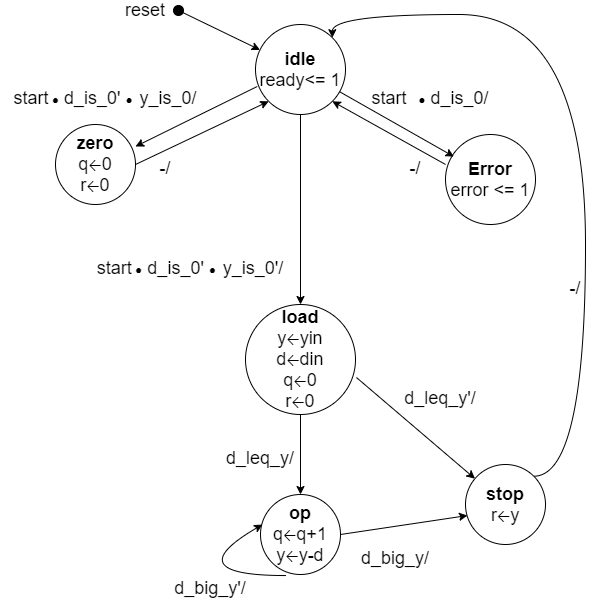

The diagram above was exported from draw.io. Its source (the exported page's mxGraphModel, read from the mxfile embedded in the PNG):
<mxGraphModel dx="1182" dy="693" grid="1" gridSize="10" guides="1" tooltips="1" connect="1" arrows="1" fold="1" page="1" pageScale="1" pageWidth="850" pageHeight="1100" math="0" shadow="0">
  <root>
    <mxCell id="0" />
    <mxCell id="1" parent="0" />
    <mxCell id="GSCn5HJjlr0dk3bEBe28-17" value="" style="edgeStyle=orthogonalEdgeStyle;rounded=0;orthogonalLoop=1;jettySize=auto;html=1;entryX=0.5;entryY=0;entryDx=0;entryDy=0;" parent="1" source="GSCn5HJjlr0dk3bEBe28-1" target="GSCn5HJjlr0dk3bEBe28-4" edge="1">
      <mxGeometry relative="1" as="geometry">
        <mxPoint x="515" y="290" as="targetPoint" />
      </mxGeometry>
    </mxCell>
    <mxCell id="GSCn5HJjlr0dk3bEBe28-1" value="&lt;font style=&quot;font-size: 18px&quot;&gt;&lt;b&gt;idle&lt;/b&gt;&lt;br&gt;ready&amp;lt;= 1&lt;br&gt;&lt;/font&gt;" style="ellipse;whiteSpace=wrap;html=1;aspect=fixed;" parent="1" vertex="1">
      <mxGeometry x="470" y="120" width="90" height="90" as="geometry" />
    </mxCell>
    <mxCell id="GSCn5HJjlr0dk3bEBe28-2" value="&lt;font style=&quot;font-size: 18px&quot;&gt;&lt;b&gt;zero&lt;/b&gt;&lt;br&gt;q&lt;span style=&quot;font-family: &amp;#34;calibri&amp;#34; , sans-serif ; font-size: 14.6667px&quot;&gt;←&lt;/span&gt;0&lt;br&gt;r&lt;span style=&quot;font-family: &amp;#34;calibri&amp;#34; , sans-serif ; font-size: 14.6667px&quot;&gt;←&lt;/span&gt;0&lt;br&gt;&lt;/font&gt;" style="ellipse;whiteSpace=wrap;html=1;aspect=fixed;" parent="1" vertex="1">
      <mxGeometry x="270" y="220" width="80" height="80" as="geometry" />
    </mxCell>
    <mxCell id="GSCn5HJjlr0dk3bEBe28-3" value="&lt;font style=&quot;font-size: 18px&quot;&gt;&lt;b&gt;Error&lt;/b&gt;&lt;br&gt;error &amp;lt;= 1&lt;br&gt;&lt;/font&gt;" style="ellipse;whiteSpace=wrap;html=1;aspect=fixed;" parent="1" vertex="1">
      <mxGeometry x="660" y="230" width="90" height="90" as="geometry" />
    </mxCell>
    <mxCell id="GSCn5HJjlr0dk3bEBe28-22" value="" style="edgeStyle=orthogonalEdgeStyle;rounded=0;orthogonalLoop=1;jettySize=auto;html=1;" parent="1" source="GSCn5HJjlr0dk3bEBe28-4" edge="1">
      <mxGeometry relative="1" as="geometry">
        <mxPoint x="515" y="590" as="targetPoint" />
      </mxGeometry>
    </mxCell>
    <mxCell id="GSCn5HJjlr0dk3bEBe28-4" value="&lt;font style=&quot;font-size: 18px&quot;&gt;&lt;b&gt;load&lt;/b&gt;&lt;br&gt;y&lt;span style=&quot;font-family: &amp;#34;calibri&amp;#34; , sans-serif ; font-size: 14.6667px&quot;&gt;←&lt;/span&gt;yin&lt;br&gt;d&lt;span style=&quot;font-family: &amp;#34;calibri&amp;#34; , sans-serif ; font-size: 14.6667px&quot;&gt;←&lt;/span&gt;din&lt;br&gt;q&lt;span style=&quot;font-size: 11.0pt ; line-height: 107% ; font-family: &amp;#34;calibri&amp;#34; , sans-serif&quot;&gt;←&lt;/span&gt;0&lt;br&gt;r&lt;span style=&quot;font-family: &amp;#34;calibri&amp;#34; , sans-serif ; font-size: 14.6667px&quot;&gt;←&lt;/span&gt;0&lt;br&gt;&lt;/font&gt;" style="ellipse;whiteSpace=wrap;html=1;aspect=fixed;" parent="1" vertex="1">
      <mxGeometry x="460" y="400" width="110" height="110" as="geometry" />
    </mxCell>
    <mxCell id="GSCn5HJjlr0dk3bEBe28-5" value="&lt;font style=&quot;font-size: 18px&quot;&gt;&lt;b&gt;op&lt;/b&gt;&lt;br&gt;q&lt;span style=&quot;font-size: 11.0pt ; line-height: 107% ; font-family: &amp;#34;calibri&amp;#34; , sans-serif&quot;&gt;←&lt;/span&gt;q+1&lt;br&gt;y&lt;span style=&quot;font-size: 11.0pt ; line-height: 107% ; font-family: &amp;#34;calibri&amp;#34; , sans-serif&quot;&gt;←&lt;/span&gt;y-d&lt;br&gt;&lt;/font&gt;" style="ellipse;whiteSpace=wrap;html=1;aspect=fixed;" parent="1" vertex="1">
      <mxGeometry x="475" y="590" width="80" height="80" as="geometry" />
    </mxCell>
    <mxCell id="GSCn5HJjlr0dk3bEBe28-6" value="&lt;font style=&quot;font-size: 18px&quot;&gt;&lt;b&gt;stop&lt;/b&gt;&lt;br&gt;r&lt;span style=&quot;font-family: &amp;#34;calibri&amp;#34; , sans-serif ; font-size: 14.6667px&quot;&gt;←&lt;/span&gt;y&lt;br&gt;&lt;/font&gt;" style="ellipse;whiteSpace=wrap;html=1;aspect=fixed;" parent="1" vertex="1">
      <mxGeometry x="680" y="560" width="80" height="80" as="geometry" />
    </mxCell>
    <mxCell id="GSCn5HJjlr0dk3bEBe28-7" value="" style="endArrow=classic;html=1;entryX=0.094;entryY=0.246;entryDx=0;entryDy=0;entryPerimeter=0;" parent="1" source="GSCn5HJjlr0dk3bEBe28-1" target="GSCn5HJjlr0dk3bEBe28-3" edge="1">
      <mxGeometry width="50" height="50" relative="1" as="geometry">
        <mxPoint x="540" y="380" as="sourcePoint" />
        <mxPoint x="590" y="330" as="targetPoint" />
      </mxGeometry>
    </mxCell>
    <mxCell id="GSCn5HJjlr0dk3bEBe28-8" value="&lt;font style=&quot;font-size: 18px&quot;&gt;start&amp;nbsp;&lt;span style=&quot;font-size: 12px&quot;&gt;&amp;nbsp;&amp;nbsp;&lt;/span&gt;&lt;span style=&quot;font-size: 12px&quot;&gt;●&lt;/span&gt;&amp;nbsp;d_is_0/&lt;/font&gt;&lt;br&gt;&lt;p class=&quot;MsoNormal&quot;&gt;&lt;/p&gt;" style="text;html=1;strokeColor=none;fillColor=none;align=center;verticalAlign=middle;whiteSpace=wrap;rounded=0;" parent="1" vertex="1">
      <mxGeometry x="560" y="190" width="170" height="20" as="geometry" />
    </mxCell>
    <mxCell id="GSCn5HJjlr0dk3bEBe28-9" value="&lt;span style=&quot;font-size: 18px&quot;&gt;start&lt;/span&gt;&amp;nbsp;●&lt;span style=&quot;font-size: 18px&quot;&gt;&amp;nbsp;d_is_0'&amp;nbsp;&lt;/span&gt;●&amp;nbsp;&amp;nbsp;&lt;span style=&quot;font-size: 18px&quot;&gt;y_is_0/&lt;/span&gt;&lt;br&gt;&lt;p class=&quot;MsoNormal&quot;&gt;&lt;/p&gt;" style="text;html=1;strokeColor=none;fillColor=none;align=center;verticalAlign=middle;whiteSpace=wrap;rounded=0;" parent="1" vertex="1">
      <mxGeometry x="215" y="190" width="210" height="20" as="geometry" />
    </mxCell>
    <mxCell id="GSCn5HJjlr0dk3bEBe28-10" value="" style="endArrow=classic;html=1;exitX=0.019;exitY=0.689;exitDx=0;exitDy=0;exitPerimeter=0;" parent="1" source="GSCn5HJjlr0dk3bEBe28-1" edge="1">
      <mxGeometry width="50" height="50" relative="1" as="geometry">
        <mxPoint x="410" y="320" as="sourcePoint" />
        <mxPoint x="350" y="242" as="targetPoint" />
      </mxGeometry>
    </mxCell>
    <mxCell id="GSCn5HJjlr0dk3bEBe28-11" value="" style="endArrow=classic;html=1;exitX=1;exitY=0.5;exitDx=0;exitDy=0;entryX=0;entryY=1;entryDx=0;entryDy=0;" parent="1" source="GSCn5HJjlr0dk3bEBe28-2" target="GSCn5HJjlr0dk3bEBe28-1" edge="1">
      <mxGeometry width="50" height="50" relative="1" as="geometry">
        <mxPoint x="485.71000000000004" y="250" as="sourcePoint" />
        <mxPoint x="520" y="240" as="targetPoint" />
      </mxGeometry>
    </mxCell>
    <mxCell id="GSCn5HJjlr0dk3bEBe28-12" value="&lt;font style=&quot;font-size: 18px&quot;&gt;-/&lt;/font&gt;&lt;br&gt;&lt;p class=&quot;MsoNormal&quot;&gt;&lt;/p&gt;" style="text;html=1;strokeColor=none;fillColor=none;align=center;verticalAlign=middle;whiteSpace=wrap;rounded=0;" parent="1" vertex="1">
      <mxGeometry x="360" y="260" width="40" height="20" as="geometry" />
    </mxCell>
    <mxCell id="GSCn5HJjlr0dk3bEBe28-13" value="&lt;font style=&quot;font-size: 18px&quot;&gt;-/&lt;/font&gt;&lt;br&gt;&lt;p class=&quot;MsoNormal&quot;&gt;&lt;/p&gt;" style="text;html=1;strokeColor=none;fillColor=none;align=center;verticalAlign=middle;whiteSpace=wrap;rounded=0;" parent="1" vertex="1">
      <mxGeometry x="610" y="260" width="40" height="20" as="geometry" />
    </mxCell>
    <mxCell id="GSCn5HJjlr0dk3bEBe28-14" value="" style="endArrow=classic;html=1;entryX=1;entryY=1;entryDx=0;entryDy=0;exitX=0;exitY=0.333;exitDx=0;exitDy=0;exitPerimeter=0;" parent="1" source="GSCn5HJjlr0dk3bEBe28-3" target="GSCn5HJjlr0dk3bEBe28-1" edge="1">
      <mxGeometry width="50" height="50" relative="1" as="geometry">
        <mxPoint x="564.118055351758" y="197.24360010198006" as="sourcePoint" />
        <mxPoint x="678.46" y="262.14" as="targetPoint" />
      </mxGeometry>
    </mxCell>
    <mxCell id="GSCn5HJjlr0dk3bEBe28-18" value="&lt;span style=&quot;font-size: 18px&quot;&gt;start&lt;/span&gt;&amp;nbsp;●&lt;span style=&quot;font-size: 18px&quot;&gt;&amp;nbsp;d_is_0'&amp;nbsp;&lt;/span&gt;●&amp;nbsp;&amp;nbsp;&lt;span style=&quot;font-size: 18px&quot;&gt;y_is_0'/&lt;/span&gt;&lt;br&gt;&lt;p class=&quot;MsoNormal&quot;&gt;&lt;/p&gt;" style="text;html=1;strokeColor=none;fillColor=none;align=center;verticalAlign=middle;whiteSpace=wrap;rounded=0;" parent="1" vertex="1">
      <mxGeometry x="300" y="360" width="210" height="20" as="geometry" />
    </mxCell>
    <mxCell id="GSCn5HJjlr0dk3bEBe28-23" value="&lt;span style=&quot;font-size: 18px&quot;&gt;d_leq_y/&lt;/span&gt;&lt;br&gt;&lt;p class=&quot;MsoNormal&quot;&gt;&lt;/p&gt;" style="text;html=1;strokeColor=none;fillColor=none;align=center;verticalAlign=middle;whiteSpace=wrap;rounded=0;" parent="1" vertex="1">
      <mxGeometry x="370" y="550" width="210" height="20" as="geometry" />
    </mxCell>
    <mxCell id="GSCn5HJjlr0dk3bEBe28-24" value="&lt;span style=&quot;font-size: 18px&quot;&gt;d_big_y/&lt;/span&gt;&lt;br&gt;&lt;p class=&quot;MsoNormal&quot;&gt;&lt;/p&gt;" style="text;html=1;strokeColor=none;fillColor=none;align=center;verticalAlign=middle;whiteSpace=wrap;rounded=0;" parent="1" vertex="1">
      <mxGeometry x="550" y="650" width="120" height="20" as="geometry" />
    </mxCell>
    <mxCell id="GSCn5HJjlr0dk3bEBe28-25" value="" style="endArrow=classic;html=1;exitX=1.009;exitY=0.664;exitDx=0;exitDy=0;exitPerimeter=0;" parent="1" source="GSCn5HJjlr0dk3bEBe28-4" target="GSCn5HJjlr0dk3bEBe28-6" edge="1">
      <mxGeometry width="50" height="50" relative="1" as="geometry">
        <mxPoint x="600" y="480" as="sourcePoint" />
        <mxPoint x="650" y="430" as="targetPoint" />
      </mxGeometry>
    </mxCell>
    <mxCell id="GSCn5HJjlr0dk3bEBe28-26" value="&lt;span style=&quot;font-size: 18px&quot;&gt;d_leq_y'/&lt;/span&gt;&lt;br&gt;&lt;p class=&quot;MsoNormal&quot;&gt;&lt;/p&gt;" style="text;html=1;strokeColor=none;fillColor=none;align=center;verticalAlign=middle;whiteSpace=wrap;rounded=0;" parent="1" vertex="1">
      <mxGeometry x="550" y="490" width="210" height="20" as="geometry" />
    </mxCell>
    <mxCell id="GSCn5HJjlr0dk3bEBe28-27" value="" style="endArrow=classic;html=1;exitX=1;exitY=0.5;exitDx=0;exitDy=0;entryX=0.025;entryY=0.638;entryDx=0;entryDy=0;entryPerimeter=0;" parent="1" source="GSCn5HJjlr0dk3bEBe28-5" target="GSCn5HJjlr0dk3bEBe28-6" edge="1">
      <mxGeometry width="50" height="50" relative="1" as="geometry">
        <mxPoint x="560" y="480" as="sourcePoint" />
        <mxPoint x="610" y="430" as="targetPoint" />
      </mxGeometry>
    </mxCell>
    <mxCell id="GSCn5HJjlr0dk3bEBe28-28" value="" style="endArrow=classic;html=1;exitX=0.313;exitY=1.013;exitDx=0;exitDy=0;exitPerimeter=0;entryX=0.025;entryY=0.375;entryDx=0;entryDy=0;entryPerimeter=0;edgeStyle=orthogonalEdgeStyle;curved=1;" parent="1" source="GSCn5HJjlr0dk3bEBe28-5" target="GSCn5HJjlr0dk3bEBe28-5" edge="1">
      <mxGeometry width="50" height="50" relative="1" as="geometry">
        <mxPoint x="560" y="480" as="sourcePoint" />
        <mxPoint x="530" y="509" as="targetPoint" />
        <Array as="points">
          <mxPoint x="390" y="671" />
        </Array>
      </mxGeometry>
    </mxCell>
    <mxCell id="GSCn5HJjlr0dk3bEBe28-29" value="&lt;span style=&quot;font-size: 18px&quot;&gt;d_big_y'/&lt;/span&gt;&lt;br&gt;&lt;p class=&quot;MsoNormal&quot;&gt;&lt;/p&gt;" style="text;html=1;strokeColor=none;fillColor=none;align=center;verticalAlign=middle;whiteSpace=wrap;rounded=0;" parent="1" vertex="1">
      <mxGeometry x="365" y="680" width="120" height="20" as="geometry" />
    </mxCell>
    <mxCell id="GSCn5HJjlr0dk3bEBe28-30" value="" style="endArrow=classic;html=1;entryX=1;entryY=0;entryDx=0;entryDy=0;exitX=1;exitY=0;exitDx=0;exitDy=0;edgeStyle=orthogonalEdgeStyle;curved=1;" parent="1" source="GSCn5HJjlr0dk3bEBe28-6" target="GSCn5HJjlr0dk3bEBe28-1" edge="1">
      <mxGeometry width="50" height="50" relative="1" as="geometry">
        <mxPoint x="650" y="570" as="sourcePoint" />
        <mxPoint x="700" y="520" as="targetPoint" />
        <Array as="points">
          <mxPoint x="800" y="572" />
          <mxPoint x="800" y="110" />
          <mxPoint x="547" y="110" />
        </Array>
      </mxGeometry>
    </mxCell>
    <mxCell id="-_qcaZZcMFTD7RNvDMav-1" value="&lt;font style=&quot;font-size: 18px&quot;&gt;-/&lt;/font&gt;&lt;br&gt;&lt;p class=&quot;MsoNormal&quot;&gt;&lt;/p&gt;" style="text;html=1;strokeColor=none;fillColor=none;align=center;verticalAlign=middle;whiteSpace=wrap;rounded=0;" vertex="1" parent="1">
      <mxGeometry x="770" y="380" width="40" height="20" as="geometry" />
    </mxCell>
    <mxCell id="-_qcaZZcMFTD7RNvDMav-2" value="" style="endArrow=classic;html=1;" edge="1" parent="1" source="-_qcaZZcMFTD7RNvDMav-4" target="GSCn5HJjlr0dk3bEBe28-1">
      <mxGeometry width="50" height="50" relative="1" as="geometry">
        <mxPoint x="390" y="100" as="sourcePoint" />
        <mxPoint x="400" y="70" as="targetPoint" />
      </mxGeometry>
    </mxCell>
    <mxCell id="-_qcaZZcMFTD7RNvDMav-3" value="&lt;font&gt;&lt;font style=&quot;font-size: 18px&quot;&gt;reset&lt;/font&gt;&lt;/font&gt;" style="text;html=1;strokeColor=none;fillColor=none;align=center;verticalAlign=middle;whiteSpace=wrap;rounded=0;" vertex="1" parent="1">
      <mxGeometry x="340" y="96" width="40" height="20" as="geometry" />
    </mxCell>
    <mxCell id="-_qcaZZcMFTD7RNvDMav-4" value="" style="ellipse;whiteSpace=wrap;html=1;aspect=fixed;fillColor=#000000;" vertex="1" parent="1">
      <mxGeometry x="388" y="101" width="10" height="10" as="geometry" />
    </mxCell>
  </root>
</mxGraphModel>